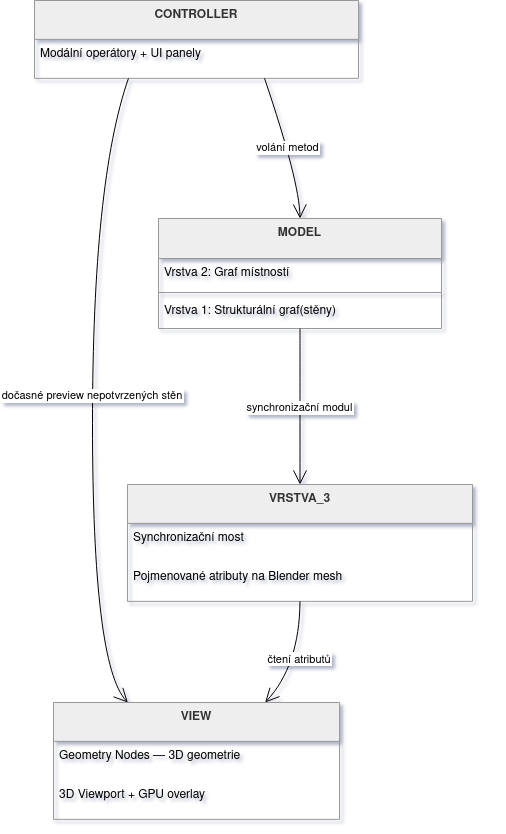

The diagram above was exported from draw.io. Its source (the exported page's mxGraphModel, read from the mxfile embedded in the PNG):
<mxGraphModel dx="2020" dy="1067" grid="1" gridSize="10" guides="1" tooltips="1" connect="1" arrows="1" fold="1" page="1" pageScale="1" pageWidth="850" pageHeight="1100" math="0" shadow="0">
  <root>
    <mxCell id="0" />
    <mxCell id="1" parent="0" />
    <mxCell id="i0A9Y3OB8XoUnAdA8N-n-30" parent="1" style="swimlane;fontStyle=1;align=center;verticalAlign=top;childLayout=stackLayout;horizontal=1;startSize=38.857142857142854;horizontalStack=0;resizeParent=1;resizeParentMax=0;resizeLast=0;collapsible=0;marginBottom=0;fillColor=light-dark(#eeeeee,#1f2020);strokeColor=light-dark(#999999,#cccccc);fontColor=light-dark(#333333,#cccccc);" value="CONTROLLER" vertex="1">
      <mxGeometry height="77.85714285714286" width="324" x="200" y="230" as="geometry" />
    </mxCell>
    <mxCell id="i0A9Y3OB8XoUnAdA8N-n-31" parent="i0A9Y3OB8XoUnAdA8N-n-30" style="text;strokeColor=none;fillColor=none;align=left;verticalAlign=top;spacingLeft=4;spacingRight=4;overflow=hidden;rotatable=0;points=[[0,0.5],[1,0.5]];portConstraint=eastwest;" value="Modální operátory + UI panely" vertex="1">
      <mxGeometry height="39" width="324" y="38.857142857142854" as="geometry" />
    </mxCell>
    <mxCell id="i0A9Y3OB8XoUnAdA8N-n-34" parent="1" style="swimlane;fontStyle=1;align=center;verticalAlign=top;childLayout=stackLayout;horizontal=1;startSize=40;horizontalStack=0;resizeParent=1;resizeParentMax=0;resizeLast=0;collapsible=0;marginBottom=0;fillColor=light-dark(#eeeeee,#1f2020);strokeColor=light-dark(#999999,#cccccc);fontColor=light-dark(#333333,#cccccc);" value="MODEL" vertex="1">
      <mxGeometry height="110" width="283" x="324" y="448" as="geometry" />
    </mxCell>
    <mxCell id="i0A9Y3OB8XoUnAdA8N-n-35" parent="i0A9Y3OB8XoUnAdA8N-n-34" style="text;strokeColor=none;fillColor=none;align=left;verticalAlign=top;spacingLeft=4;spacingRight=4;overflow=hidden;rotatable=0;points=[[0,0.5],[1,0.5]];portConstraint=eastwest;" value="Vrstva 2: Graf místností  " vertex="1">
      <mxGeometry height="30" width="283" y="40" as="geometry" />
    </mxCell>
    <mxCell id="i0A9Y3OB8XoUnAdA8N-n-37" parent="i0A9Y3OB8XoUnAdA8N-n-34" style="line;strokeWidth=1;fillColor=none;align=left;verticalAlign=middle;spacingTop=-1;spacingLeft=3;spacingRight=3;rotatable=0;labelPosition=right;points=[];portConstraint=eastwest;strokeColor=inherit;" vertex="1">
      <mxGeometry height="8" width="283" y="70" as="geometry" />
    </mxCell>
    <mxCell id="i0A9Y3OB8XoUnAdA8N-n-38" parent="i0A9Y3OB8XoUnAdA8N-n-34" style="text;strokeColor=none;fillColor=none;align=left;verticalAlign=top;spacingLeft=4;spacingRight=4;overflow=hidden;rotatable=0;points=[[0,0.5],[1,0.5]];portConstraint=eastwest;" value="Vrstva 1: Strukturální graf(stěny)" vertex="1">
      <mxGeometry height="32" width="283" y="78" as="geometry" />
    </mxCell>
    <mxCell id="i0A9Y3OB8XoUnAdA8N-n-39" parent="1" style="swimlane;fontStyle=1;align=center;verticalAlign=top;childLayout=stackLayout;horizontal=1;startSize=38.857142857142854;horizontalStack=0;resizeParent=1;resizeParentMax=0;resizeLast=0;collapsible=0;marginBottom=0;fillColor=light-dark(#eeeeee,#1f2020);strokeColor=light-dark(#999999,#cccccc);fontColor=light-dark(#333333,#cccccc);" value="VRSTVA_3" vertex="1">
      <mxGeometry height="116.85714285714286" width="345" x="293" y="714" as="geometry" />
    </mxCell>
    <mxCell id="i0A9Y3OB8XoUnAdA8N-n-40" parent="i0A9Y3OB8XoUnAdA8N-n-39" style="text;strokeColor=none;fillColor=none;align=left;verticalAlign=top;spacingLeft=4;spacingRight=4;overflow=hidden;rotatable=0;points=[[0,0.5],[1,0.5]];portConstraint=eastwest;" value="Synchronizační most" vertex="1">
      <mxGeometry height="39" width="345" y="38.857142857142854" as="geometry" />
    </mxCell>
    <mxCell id="i0A9Y3OB8XoUnAdA8N-n-41" parent="i0A9Y3OB8XoUnAdA8N-n-39" style="text;strokeColor=none;fillColor=none;align=left;verticalAlign=top;spacingLeft=4;spacingRight=4;overflow=hidden;rotatable=0;points=[[0,0.5],[1,0.5]];portConstraint=eastwest;" value="Pojmenované atributy na Blender mesh" vertex="1">
      <mxGeometry height="39" width="345" y="77.85714285714286" as="geometry" />
    </mxCell>
    <mxCell id="i0A9Y3OB8XoUnAdA8N-n-43" parent="1" style="swimlane;fontStyle=1;align=center;verticalAlign=top;childLayout=stackLayout;horizontal=1;startSize=38.857142857142854;horizontalStack=0;resizeParent=1;resizeParentMax=0;resizeLast=0;collapsible=0;marginBottom=0;fillColor=light-dark(#eeeeee,#1f2020);strokeColor=light-dark(#999999,#cccccc);fontColor=light-dark(#333333,#cccccc);" value="VIEW" vertex="1">
      <mxGeometry height="116.85714285714286" width="286" x="219" y="932" as="geometry" />
    </mxCell>
    <mxCell id="i0A9Y3OB8XoUnAdA8N-n-44" parent="i0A9Y3OB8XoUnAdA8N-n-43" style="text;strokeColor=none;fillColor=none;align=left;verticalAlign=top;spacingLeft=4;spacingRight=4;overflow=hidden;rotatable=0;points=[[0,0.5],[1,0.5]];portConstraint=eastwest;" value="Geometry Nodes — 3D geometrie" vertex="1">
      <mxGeometry height="39" width="286" y="38.857142857142854" as="geometry" />
    </mxCell>
    <mxCell id="i0A9Y3OB8XoUnAdA8N-n-45" parent="i0A9Y3OB8XoUnAdA8N-n-43" style="text;strokeColor=none;fillColor=none;align=left;verticalAlign=top;spacingLeft=4;spacingRight=4;overflow=hidden;rotatable=0;points=[[0,0.5],[1,0.5]];portConstraint=eastwest;" value="3D Viewport + GPU overlay" vertex="1">
      <mxGeometry height="39" width="286" y="77.85714285714286" as="geometry" />
    </mxCell>
    <mxCell id="i0A9Y3OB8XoUnAdA8N-n-47" edge="1" parent="1" source="i0A9Y3OB8XoUnAdA8N-n-30" style="curved=1;startArrow=none;endArrow=open;endSize=12;exitX=0.71;exitY=1;entryX=0.5;entryY=0;rounded=0;" target="i0A9Y3OB8XoUnAdA8N-n-34" value="volání metod">
      <mxGeometry relative="1" as="geometry">
        <Array as="points">
          <mxPoint x="465" y="411" />
        </Array>
      </mxGeometry>
    </mxCell>
    <mxCell id="i0A9Y3OB8XoUnAdA8N-n-48" edge="1" parent="1" source="i0A9Y3OB8XoUnAdA8N-n-30" style="curved=1;startArrow=none;endArrow=open;endSize=12;exitX=0.29;exitY=1;entryX=0.26;entryY=0;rounded=0;" target="i0A9Y3OB8XoUnAdA8N-n-43" value="dočasné preview nepotvrzených stěn">
      <mxGeometry relative="1" as="geometry">
        <Array as="points">
          <mxPoint x="258" y="411" />
          <mxPoint x="258" y="895" />
        </Array>
      </mxGeometry>
    </mxCell>
    <mxCell id="i0A9Y3OB8XoUnAdA8N-n-49" edge="1" parent="1" source="i0A9Y3OB8XoUnAdA8N-n-34" style="curved=1;startArrow=none;endArrow=open;endSize=12;exitX=0.5;exitY=1;entryX=0.5;entryY=0;rounded=0;" target="i0A9Y3OB8XoUnAdA8N-n-39" value="synchronizační modul">
      <mxGeometry relative="1" as="geometry">
        <Array as="points" />
      </mxGeometry>
    </mxCell>
    <mxCell id="i0A9Y3OB8XoUnAdA8N-n-50" edge="1" parent="1" source="i0A9Y3OB8XoUnAdA8N-n-39" style="curved=1;startArrow=none;endArrow=open;endSize=12;exitX=0.5;exitY=1;entryX=0.74;entryY=0;rounded=0;" target="i0A9Y3OB8XoUnAdA8N-n-43" value="čtení atributů">
      <mxGeometry relative="1" as="geometry">
        <Array as="points">
          <mxPoint x="465" y="895" />
        </Array>
      </mxGeometry>
    </mxCell>
    <mxCell id="i0A9Y3OB8XoUnAdA8N-n-51" parent="1" style="text;whiteSpace=wrap;html=1;" value="&amp;nbsp;" vertex="1">
      <mxGeometry height="40" width="40" x="620" y="590" as="geometry" />
    </mxCell>
  </root>
</mxGraphModel>